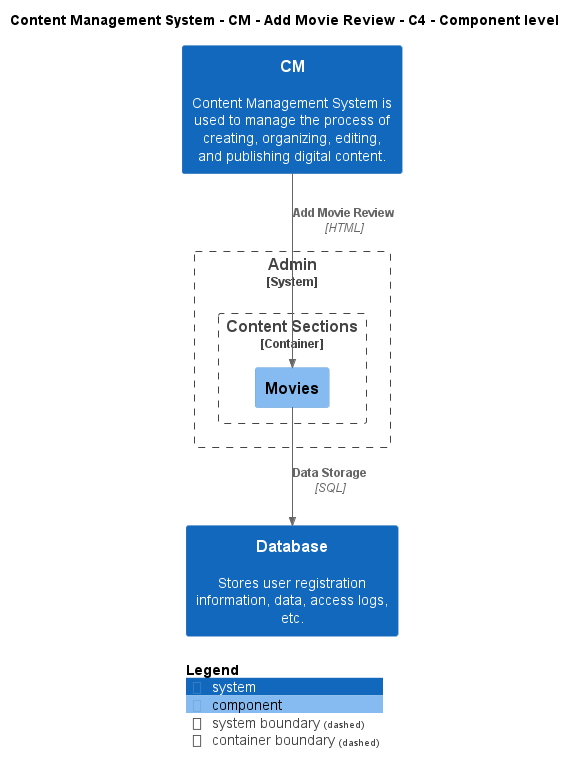

The diagram above was rendered by PlantUML. Its source (embedded in the PNG):
@startuml
!include ..\..\..\..\..\.c4s\C4_Component.puml

AddElementTag("c4interflow:lifecycle:new", $bgColor=green, $fontColor=#ffffff, $borderColor=green, $shadowing="False")
AddElementTag("c4interflow:lifecycle:changed", $bgColor=orange, $fontColor=#ffffff, $borderColor=orange, $shadowing="False")
AddElementTag("c4interflow:lifecycle:removed", $bgColor=red, $fontColor=#ffffff, $borderColor=red, $shadowing="False")

AddRelTag("c4interflow:lifecycle:new", $textColor=green, $lineColor=green)
AddRelTag("c4interflow:lifecycle:changed", $textColor=orange, $lineColor=orange)
AddRelTag("c4interflow:lifecycle:removed", $textColor=red, $lineColor=red)

SHOW_PERSON_PORTRAIT()
LAYOUT_TOP_DOWN()

skinparam linetype polyline

title Content Management System - CM - Add Movie Review - C4 - Component level

System(ContentManagementSystem.SoftwareSystems.CM, "CM", "Content Management System is used to manage the process of creating, organizing, editing, and publishing digital content.")

System_Boundary(ContentManagementSystem.SoftwareSystems.Admin, "Admin") {
    
Container_Boundary(ContentManagementSystem.SoftwareSystems.Admin.Containers.ContentSections, "Content Sections") {
    Component(ContentManagementSystem.SoftwareSystems.Admin.Containers.ContentSections.Components.Movies, "Movies", "", "")
}
}
System(ContentManagementSystem.SoftwareSystems.Database, "Database", "Stores user registration information, data, access logs, etc.")

Rel(ContentManagementSystem.SoftwareSystems.CM, ContentManagementSystem.SoftwareSystems.Admin.Containers.ContentSections.Components.Movies, "Add Movie Review", "HTML", $tags="protocol:html")
Rel(ContentManagementSystem.SoftwareSystems.Admin.Containers.ContentSections.Components.Movies, ContentManagementSystem.SoftwareSystems.Database, "Data Storage", "SQL", $tags="protocol:sql")


SHOW_LEGEND()
@enduml